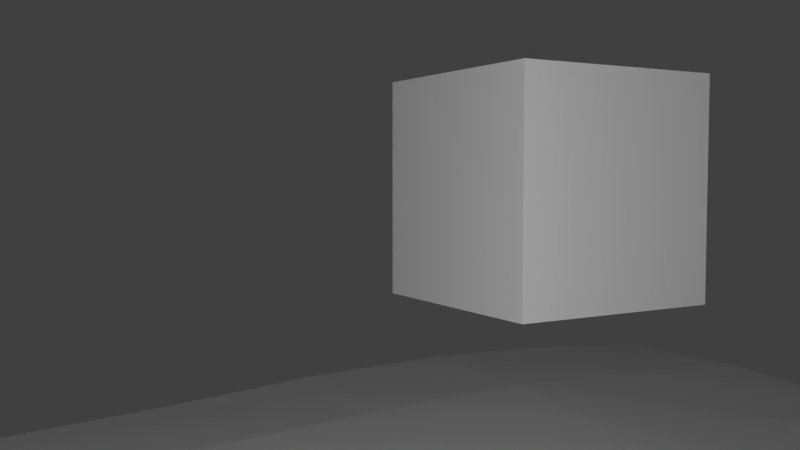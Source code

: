 # Source: demo.blend  (saved by Blender 2.78.0; exported with 4.5.12 LTS)
import bpy
from mathutils import Matrix  # noqa: F401  (used for matrix-valued properties, if any)

bpy.ops.wm.read_factory_settings(use_empty=True)
scene = bpy.context.scene
scene.name = 'Scene'

# ---- collections
col_collection_1 = bpy.data.collections.new('Collection 1'); scene.collection.children.link(col_collection_1)

# ---- materials (node trees are filled in below, after node groups)
mat_crate = bpy.data.materials.new('Crate')
mat_crate.alpha_threshold = 0.0
mat_crate.use_transparent_shadow = False
mat_crate.diffuse_color = (1.0, 1.0, 1.0, 1.0)
mat_crate.roughness = 0.5
mat_crate.specular_intensity = 0.0
mat_ground = bpy.data.materials.new('Ground')
mat_ground.alpha_threshold = 0.0
mat_ground.use_transparent_shadow = False
mat_ground.preview_render_type = 'CUBE'
mat_ground.diffuse_color = (1.0, 1.0, 1.0, 1.0)
mat_ground.roughness = 0.5
mat_ground.specular_intensity = 0.0
mat_ground.line_color = (0.0, 0.0, 0.0, 1.0)

# ---- material node trees

# ---- world
world_world = bpy.data.worlds.new('World'); scene.world = world_world
world_world.color = (0.05088, 0.05088, 0.05088)
world_world.use_sun_shadow = False
world_world.sun_shadow_jitter_overblur = 0.0
world_world.cycles.sampling_method = 'MANUAL'

# ---- cameras
cam_camera = bpy.data.cameras.new('Camera')
cam_camera.clip_end = 100.0
cam_camera.lens = 35.0
cam_camera.sensor_width = 32.0
cam_camera.sensor_height = 18.0
cam_camera.display_size = 2.0
cam_camera.dof.focus_distance = 0.0
cam_camera.dof.aperture_fstop = 128.0
cam_camera.dof.aperture_blades = 6

# ---- lights
light_point = bpy.data.lights.new('Point', 'POINT')
light_point.transmission_factor = 0.0
light_point.energy = 100.0
light_point.shadow_buffer_clip_start = 0.5
light_point.shadow_soft_size = 0.1
light_point.shadow_maximum_resolution = 0.006
light_point.use_absolute_resolution = True

# ---- meshes
me_crate = bpy.data.meshes.new('Crate')
me_crate.from_pydata([(-0.5, -0.5, -0.5), (-0.5, -0.5, 0.5), (-0.5, 0.5, -0.5), (-0.5, 0.5, 0.5), (0.5, -0.5, -0.5), (0.5, -0.5, 0.5), (0.5, 0.5, -0.5), (0.5, 0.5, 0.5), (-0.5, 0.5, -0.5), (-0.5, 0.5, -0.5), (-0.5, -0.5, -0.5), (-0.5, -0.5, -0.5), (-0.5, -0.5, 0.5), (-0.5, -0.5, 0.5), (-0.5, 0.5, 0.5), (-0.5, 0.5, 0.5), (0.5, 0.5, -0.5), (0.5, 0.5, -0.5), (0.5, 0.5, 0.5), (0.5, 0.5, 0.5), (0.5, -0.5, -0.5), (0.5, -0.5, -0.5), (0.5, -0.5, 0.5), (0.5, -0.5, 0.5)], [], [(10, 12, 14, 8), (9, 15, 18, 16), (17, 19, 22, 20), (21, 23, 13, 11), (2, 6, 4, 0), (7, 3, 1, 5)])
_uv = me_crate.uv_layers.new(name='UVMap')
_uv.uv.foreach_set('vector', [9.998e-05, 0.9999, 9.998e-05, 9.998e-05, 0.9999, 9.998e-05, 0.9999, 0.9999, 0.9999, 9.998e-05, 0.9999, 0.9999, 9.998e-05, 0.9999, 9.998e-05, 9.998e-05, 0.9999, 9.998e-05, 0.9999, 0.9999, 0.0001, 0.9999, 9.998e-05, 9.998e-05, 0.9999, 9.998e-05, 0.9999, 0.9999, 0.0001, 0.9999, 9.998e-05, 9.998e-05, 0.0001, 0.0001001, 0.9999, 9.998e-05, 0.9999, 0.9999, 9.998e-05, 0.9999, 0.9999, 0.9999, 9.998e-05, 0.9999, 0.0001, 9.998e-05, 0.9999, 9.998e-05])
me_crate.materials.append(mat_crate)
me_crate.use_remesh_preserve_volume = False
me_crate.use_remesh_preserve_attributes = False
me_crate.use_mirror_vertex_groups = False
me_crate.update()
me_ground = bpy.data.meshes.new('Ground')
me_ground.from_pydata([(-5.0, -5.0, 0.0), (5.0, -5.0, -0.006057), (-5.0, 5.0, 0.05664), (5.0, 5.0, -0.0007329), (-5.0, 4.091, 0.1267), (-5.0, 3.182, 0.15), (-5.0, 2.273, 0.1267), (-5.0, 1.364, 0.05664), (-5.0, 0.4545, 0.005347), (-5.0, -0.4545, 0.0), (-5.0, -1.364, -0.002116), (-5.0, -2.273, -0.004976), (-5.0, -3.182, -0.002116), (-5.0, -4.091, 0.0), (-4.091, -5.0, 0.0), (-3.182, -5.0, -0.002116), (-2.273, -5.0, -0.004976), (-1.364, -5.0, -0.002116), (-0.4545, -5.0, -0.005248), (0.4545, -5.0, -0.02122), (1.364, -5.0, -0.03821), (2.273, -5.0, -0.04613), (3.182, -5.0, -0.03902), (4.091, -5.0, -0.02445), (5.0, -4.091, -0.00987), (5.0, -3.182, -0.01951), (5.0, -2.273, -0.02352), (5.0, -1.364, -0.01951), (5.0, -0.4545, -0.01098), (5.0, 0.4545, -0.03545), (5.0, 1.364, -0.07541), (5.0, 2.273, -0.09374), (5.0, 3.182, -0.07228), (5.0, 4.091, -0.03148), (4.091, 5.0, -0.002557), (3.182, 5.0, 0.01199), (2.273, 5.0, 0.03491), (1.364, 5.0, 0.04426), (0.4545, 5.0, 0.03175), (-0.4545, 5.0, -0.0008725), (-1.364, 5.0, -0.03464), (-2.273, 5.0, -0.01601), (-3.182, 5.0, 0.02203), (-4.091, 5.0, 0.076), (-4.091, -4.091, -0.009124), (-4.091, -3.182, -0.03017), (-4.091, -2.273, -0.04045), (-4.091, -1.364, -0.03017), (-4.091, -0.4545, -0.009124), (-4.091, 0.4545, 0.02137), (-4.091, 1.364, 0.076), (-4.091, 2.273, 0.1212), (-4.091, 3.182, 0.1416), (-4.091, 4.091, 0.1212), (-3.182, -4.091, -0.03017), (-3.182, -3.182, -0.06714), (-3.182, -2.273, -0.08439), (-3.182, -1.364, -0.06558), (-3.182, -0.4545, -0.02386), (-3.182, 0.4545, 0.002382), (-3.182, 1.364, 0.02203), (-3.182, 2.273, 0.05211), (-3.182, 3.182, 0.05882), (-3.182, 4.091, 0.05211), (-2.273, -4.091, -0.04045), (-2.273, -3.182, -0.08439), (-2.273, -2.273, -0.09693), (-2.273, -1.364, -0.06765), (-2.273, -0.4545, -0.01484), (-2.273, 0.4545, 0.004815), (-2.273, 1.364, -0.01212), (-2.273, 2.273, -0.04154), (-2.273, 3.182, -0.03522), (-2.273, 4.091, -0.04026), (-1.364, -4.091, -0.03017), (-1.364, -3.182, -0.06558), (-1.364, -2.273, -0.0636), (-1.364, -1.364, -0.01934), (-1.364, -0.4545, 0.01273), (-1.364, 0.4545, 0.02012), (-1.364, 1.364, -0.03869), (-1.364, 2.273, -0.08158), (-1.364, 3.182, -0.0777), (-1.364, 4.091, -0.06953), (-0.4545, -4.091, -0.01044), (-0.4545, -3.182, -0.00637), (-0.4545, -2.273, 0.04298), (-0.4545, -1.364, 0.09226), (-0.4545, -0.4545, 0.0), (-0.4545, 0.4545, 0.03251), (-0.4545, 1.364, -0.01279), (-0.4545, 2.273, -0.0277), (-0.4545, 3.182, -0.0175), (-0.4545, 4.091, -0.004162), (0.4545, -4.091, -0.009852), (0.4545, -3.182, 0.04974), (0.4545, -2.273, 0.1404), (0.4545, -1.364, 0.1926), (0.4545, -0.4545, 0.1539), (0.4545, 0.4545, 0.06074), (0.4545, 1.364, 0.007264), (0.4545, 2.273, 0.03257), (0.4545, 3.182, 0.06347), (0.4545, 4.091, 0.0634), (1.364, -4.091, -0.02218), (1.364, -3.182, 0.06275), (1.364, -2.273, 0.166), (1.364, -1.364, 0.2173), (1.364, -0.4545, 0.1735), (1.364, 0.4545, 0.06829), (1.364, 1.364, 0.02285), (1.364, 2.273, 0.05511), (1.364, 3.182, 0.1002), (1.364, 4.091, 0.09068), (2.273, -4.091, -0.03877), (2.273, -3.182, 0.02799), (2.273, -2.273, 0.1103), (2.273, -1.364, 0.1546), (2.273, -0.4545, 0.1229), (2.273, 0.4545, 0.03771), (2.273, 1.364, -0.01652), (2.273, 2.273, 0.01772), (2.273, 3.182, 0.05549), (2.273, 4.091, 0.06738), (3.182, -4.091, -0.04025), (3.182, -3.182, -0.01595), (3.182, -2.273, 0.03292), (3.182, -1.364, 0.05793), (3.182, -0.4545, 0.04677), (3.182, 0.4545, -0.01808), (3.182, 1.364, -0.06781), (3.182, 2.273, -0.05784), (3.182, 3.182, -0.02412), (3.182, 4.091, 0.005783), (4.091, -4.091, -0.02696), (4.091, -3.182, -0.03099), (4.091, -2.273, -0.02434), (4.091, -1.364, -0.01399), (4.091, -0.4545, -0.01472), (4.091, 0.4545, -0.04937), (4.091, 1.364, -0.09374), (4.091, 2.273, -0.1122), (4.091, 3.182, -0.08302), (4.091, 4.091, -0.03702)], [], [(143, 33, 3, 34), (4, 53, 43, 2), (53, 63, 42, 43), (63, 73, 41, 42), (73, 83, 40, 41), (83, 93, 39, 40), (93, 103, 38, 39), (103, 113, 37, 38), (113, 123, 36, 37), (123, 133, 35, 36), (133, 143, 34, 35), (0, 14, 44, 13), (13, 44, 45, 12), (12, 45, 46, 11), (11, 46, 47, 10), (10, 47, 48, 9), (9, 48, 49, 8), (8, 49, 50, 7), (7, 50, 51, 6), (6, 51, 52, 5), (5, 52, 53, 4), (14, 15, 54, 44), (44, 54, 55, 45), (45, 55, 56, 46), (46, 56, 57, 47), (47, 57, 58, 48), (48, 58, 59, 49), (49, 59, 60, 50), (50, 60, 61, 51), (51, 61, 62, 52), (52, 62, 63, 53), (15, 16, 64, 54), (54, 64, 65, 55), (55, 65, 66, 56), (56, 66, 67, 57), (57, 67, 68, 58), (58, 68, 69, 59), (59, 69, 70, 60), (60, 70, 71, 61), (61, 71, 72, 62), (62, 72, 73, 63), (16, 17, 74, 64), (64, 74, 75, 65), (65, 75, 76, 66), (66, 76, 77, 67), (67, 77, 78, 68), (68, 78, 79, 69), (69, 79, 80, 70), (70, 80, 81, 71), (71, 81, 82, 72), (72, 82, 83, 73), (17, 18, 84, 74), (74, 84, 85, 75), (75, 85, 86, 76), (76, 86, 87, 77), (77, 87, 88, 78), (78, 88, 89, 79), (79, 89, 90, 80), (80, 90, 91, 81), (81, 91, 92, 82), (82, 92, 93, 83), (18, 19, 94, 84), (84, 94, 95, 85), (85, 95, 96, 86), (86, 96, 97, 87), (87, 97, 98, 88), (88, 98, 99, 89), (89, 99, 100, 90), (90, 100, 101, 91), (91, 101, 102, 92), (92, 102, 103, 93), (19, 20, 104, 94), (94, 104, 105, 95), (95, 105, 106, 96), (96, 106, 107, 97), (97, 107, 108, 98), (98, 108, 109, 99), (99, 109, 110, 100), (100, 110, 111, 101), (101, 111, 112, 102), (102, 112, 113, 103), (20, 21, 114, 104), (104, 114, 115, 105), (105, 115, 116, 106), (106, 116, 117, 107), (107, 117, 118, 108), (108, 118, 119, 109), (109, 119, 120, 110), (110, 120, 121, 111), (111, 121, 122, 112), (112, 122, 123, 113), (21, 22, 124, 114), (114, 124, 125, 115), (115, 125, 126, 116), (116, 126, 127, 117), (117, 127, 128, 118), (118, 128, 129, 119), (119, 129, 130, 120), (120, 130, 131, 121), (121, 131, 132, 122), (122, 132, 133, 123), (22, 23, 134, 124), (124, 134, 135, 125), (125, 135, 136, 126), (126, 136, 137, 127), (127, 137, 138, 128), (128, 138, 139, 129), (129, 139, 140, 130), (130, 140, 141, 131), (131, 141, 142, 132), (132, 142, 143, 133), (23, 1, 24, 134), (134, 24, 25, 135), (135, 25, 26, 136), (136, 26, 27, 137), (137, 27, 28, 138), (138, 28, 29, 139), (139, 29, 30, 140), (140, 30, 31, 141), (141, 31, 32, 142), (142, 32, 33, 143)])
_uv = me_ground.uv_layers.new(name='UVMap')
_uv.uv.foreach_set('vector', [2.545, 2.545, 3.0, 2.545, 3.0, 3.0, 2.545, 3.0, -2.0, 2.545, -1.545, 2.545, -1.545, 3.0, -2.0, 3.0, -1.545, 2.545, -1.091, 2.545, -1.091, 3.0, -1.545, 3.0, -1.091, 2.545, -0.6361, 2.545, -0.6361, 3.0, -1.091, 3.0, -0.6361, 2.545, -0.1817, 2.545, -0.1817, 3.0, -0.6361, 3.0, -0.1817, 2.545, 0.2728, 2.545, 0.2728, 3.0, -0.1817, 3.0, 0.2728, 2.545, 0.7272, 2.545, 0.7272, 3.0, 0.2728, 3.0, 0.7272, 2.545, 1.182, 2.545, 1.182, 3.0, 0.7272, 3.0, 1.182, 2.545, 1.636, 2.545, 1.636, 3.0, 1.182, 3.0, 1.636, 2.545, 2.091, 2.545, 2.091, 3.0, 1.636, 3.0, 2.091, 2.545, 2.545, 2.545, 2.545, 3.0, 2.091, 3.0, -1.999, -2.0, -1.545, -2.0, -1.545, -1.545, -1.999, -1.545, -1.999, -1.545, -1.545, -1.545, -1.545, -1.091, -1.999, -1.091, -1.999, -1.091, -1.545, -1.091, -1.545, -0.6361, -1.999, -0.6361, -1.999, -0.6361, -1.545, -0.6361, -1.545, -0.1817, -1.999, -0.1817, -1.999, -0.1817, -1.545, -0.1817, -1.545, 0.2728, -1.999, 0.2728, -1.999, 0.2728, -1.545, 0.2728, -1.545, 0.7272, -1.999, 0.7272, -1.999, 0.7272, -1.545, 0.7272, -1.545, 1.182, -2.0, 1.182, -2.0, 1.182, -1.545, 1.182, -1.545, 1.636, -2.0, 1.636, -2.0, 1.636, -1.545, 1.636, -1.545, 2.091, -2.0, 2.091, -2.0, 2.091, -1.545, 2.091, -1.545, 2.545, -2.0, 2.545, -1.545, -2.0, -1.091, -2.0, -1.091, -1.545, -1.545, -1.545, -1.545, -1.545, -1.091, -1.545, -1.091, -1.091, -1.545, -1.091, -1.545, -1.091, -1.091, -1.091, -1.091, -0.6361, -1.545, -0.6361, -1.545, -0.6361, -1.091, -0.6361, -1.091, -0.1817, -1.545, -0.1817, -1.545, -0.1817, -1.091, -0.1817, -1.091, 0.2728, -1.545, 0.2728, -1.545, 0.2728, -1.091, 0.2728, -1.091, 0.7272, -1.545, 0.7272, -1.545, 0.7272, -1.091, 0.7272, -1.091, 1.182, -1.545, 1.182, -1.545, 1.182, -1.091, 1.182, -1.091, 1.636, -1.545, 1.636, -1.545, 1.636, -1.091, 1.636, -1.091, 2.091, -1.545, 2.091, -1.545, 2.091, -1.091, 2.091, -1.091, 2.545, -1.545, 2.545, -1.091, -2.0, -0.6361, -2.0, -0.6361, -1.545, -1.091, -1.545, -1.091, -1.545, -0.6361, -1.545, -0.6361, -1.091, -1.091, -1.091, -1.091, -1.091, -0.6361, -1.091, -0.6361, -0.6361, -1.091, -0.6361, -1.091, -0.6361, -0.6361, -0.6361, -0.6361, -0.1817, -1.091, -0.1817, -1.091, -0.1817, -0.6361, -0.1817, -0.6361, 0.2728, -1.091, 0.2728, -1.091, 0.2728, -0.6361, 0.2728, -0.6361, 0.7272, -1.091, 0.7272, -1.091, 0.7272, -0.6361, 0.7272, -0.6361, 1.182, -1.091, 1.182, -1.091, 1.182, -0.6361, 1.182, -0.6361, 1.636, -1.091, 1.636, -1.091, 1.636, -0.6361, 1.636, -0.6361, 2.091, -1.091, 2.091, -1.091, 2.091, -0.6361, 2.091, -0.6361, 2.545, -1.091, 2.545, -0.6361, -2.0, -0.1817, -2.0, -0.1817, -1.545, -0.6361, -1.545, -0.6361, -1.545, -0.1817, -1.545, -0.1817, -1.091, -0.6361, -1.091, -0.6361, -1.091, -0.1817, -1.091, -0.1817, -0.6361, -0.6361, -0.6361, -0.6361, -0.6361, -0.1817, -0.6361, -0.1817, -0.1817, -0.6361, -0.1817, -0.6361, -0.1817, -0.1817, -0.1817, -0.1817, 0.2728, -0.6361, 0.2728, -0.6361, 0.2728, -0.1817, 0.2728, -0.1817, 0.7272, -0.6361, 0.7272, -0.6361, 0.7272, -0.1817, 0.7272, -0.1817, 1.182, -0.6361, 1.182, -0.6361, 1.182, -0.1817, 1.182, -0.1817, 1.636, -0.6361, 1.636, -0.6361, 1.636, -0.1817, 1.636, -0.1817, 2.091, -0.6361, 2.091, -0.6361, 2.091, -0.1817, 2.091, -0.1817, 2.545, -0.6361, 2.545, -0.1817, -2.0, 0.2728, -2.0, 0.2728, -1.545, -0.1817, -1.545, -0.1817, -1.545, 0.2728, -1.545, 0.2728, -1.091, -0.1817, -1.091, -0.1817, -1.091, 0.2728, -1.091, 0.2728, -0.6361, -0.1817, -0.6361, -0.1817, -0.6361, 0.2728, -0.6361, 0.2728, -0.1817, -0.1817, -0.1817, -0.1817, -0.1817, 0.2728, -0.1817, 0.2728, 0.2728, -0.1817, 0.2728, -0.1817, 0.2728, 0.2728, 0.2728, 0.2728, 0.7272, -0.1817, 0.7272, -0.1817, 0.7272, 0.2728, 0.7272, 0.2728, 1.182, -0.1817, 1.182, -0.1817, 1.182, 0.2728, 1.182, 0.2728, 1.636, -0.1817, 1.636, -0.1817, 1.636, 0.2728, 1.636, 0.2728, 2.091, -0.1817, 2.091, -0.1817, 2.091, 0.2728, 2.091, 0.2728, 2.545, -0.1817, 2.545, 0.2728, -2.0, 0.7272, -2.0, 0.7272, -1.545, 0.2728, -1.545, 0.2728, -1.545, 0.7272, -1.545, 0.7272, -1.091, 0.2728, -1.091, 0.2728, -1.091, 0.7272, -1.091, 0.7272, -0.6361, 0.2728, -0.6361, 0.2728, -0.6361, 0.7272, -0.6361, 0.7272, -0.1817, 0.2728, -0.1817, 0.2728, -0.1817, 0.7272, -0.1817, 0.7272, 0.2728, 0.2728, 0.2728, 0.2728, 0.2728, 0.7272, 0.2728, 0.7272, 0.7272, 0.2728, 0.7272, 0.2728, 0.7272, 0.7272, 0.7272, 0.7272, 1.182, 0.2728, 1.182, 0.2728, 1.182, 0.7272, 1.182, 0.7272, 1.636, 0.2728, 1.636, 0.2728, 1.636, 0.7272, 1.636, 0.7272, 2.091, 0.2728, 2.091, 0.2728, 2.091, 0.7272, 2.091, 0.7272, 2.545, 0.2728, 2.545, 0.7272, -2.0, 1.182, -2.0, 1.182, -1.545, 0.7272, -1.545, 0.7272, -1.545, 1.182, -1.545, 1.182, -1.091, 0.7272, -1.091, 0.7272, -1.091, 1.182, -1.091, 1.182, -0.6361, 0.7272, -0.6361, 0.7272, -0.6361, 1.182, -0.6361, 1.182, -0.1817, 0.7272, -0.1817, 0.7272, -0.1817, 1.182, -0.1817, 1.182, 0.2728, 0.7272, 0.2728, 0.7272, 0.2728, 1.182, 0.2728, 1.182, 0.7272, 0.7272, 0.7272, 0.7272, 0.7272, 1.182, 0.7272, 1.182, 1.182, 0.7272, 1.182, 0.7272, 1.182, 1.182, 1.182, 1.182, 1.636, 0.7272, 1.636, 0.7272, 1.636, 1.182, 1.636, 1.182, 2.091, 0.7272, 2.091, 0.7272, 2.091, 1.182, 2.091, 1.182, 2.545, 0.7272, 2.545, 1.182, -2.0, 1.636, -2.0, 1.636, -1.545, 1.182, -1.545, 1.182, -1.545, 1.636, -1.545, 1.636, -1.091, 1.182, -1.091, 1.182, -1.091, 1.636, -1.091, 1.636, -0.6361, 1.182, -0.6361, 1.182, -0.6361, 1.636, -0.6361, 1.636, -0.1817, 1.182, -0.1817, 1.182, -0.1817, 1.636, -0.1817, 1.636, 0.2728, 1.182, 0.2728, 1.182, 0.2728, 1.636, 0.2728, 1.636, 0.7272, 1.182, 0.7272, 1.182, 0.7272, 1.636, 0.7272, 1.636, 1.182, 1.182, 1.182, 1.182, 1.182, 1.636, 1.182, 1.636, 1.636, 1.182, 1.636, 1.182, 1.636, 1.636, 1.636, 1.636, 2.091, 1.182, 2.091, 1.182, 2.091, 1.636, 2.091, 1.636, 2.545, 1.182, 2.545, 1.636, -2.0, 2.091, -2.0, 2.091, -1.545, 1.636, -1.545, 1.636, -1.545, 2.091, -1.545, 2.091, -1.091, 1.636, -1.091, 1.636, -1.091, 2.091, -1.091, 2.091, -0.6361, 1.636, -0.6361, 1.636, -0.6361, 2.091, -0.6361, 2.091, -0.1817, 1.636, -0.1817, 1.636, -0.1817, 2.091, -0.1817, 2.091, 0.2728, 1.636, 0.2728, 1.636, 0.2728, 2.091, 0.2728, 2.091, 0.7272, 1.636, 0.7272, 1.636, 0.7272, 2.091, 0.7272, 2.091, 1.182, 1.636, 1.182, 1.636, 1.182, 2.091, 1.182, 2.091, 1.636, 1.636, 1.636, 1.636, 1.636, 2.091, 1.636, 2.091, 2.091, 1.636, 2.091, 1.636, 2.091, 2.091, 2.091, 2.091, 2.545, 1.636, 2.545, 2.091, -2.0, 2.545, -2.0, 2.545, -1.545, 2.091, -1.545, 2.091, -1.545, 2.545, -1.545, 2.545, -1.091, 2.091, -1.091, 2.091, -1.091, 2.545, -1.091, 2.545, -0.6361, 2.091, -0.6361, 2.091, -0.6361, 2.545, -0.6361, 2.545, -0.1817, 2.091, -0.1817, 2.091, -0.1817, 2.545, -0.1817, 2.545, 0.2728, 2.091, 0.2728, 2.091, 0.2728, 2.545, 0.2728, 2.545, 0.7272, 2.091, 0.7272, 2.091, 0.7272, 2.545, 0.7272, 2.545, 1.182, 2.091, 1.182, 2.091, 1.182, 2.545, 1.182, 2.545, 1.636, 2.091, 1.636, 2.091, 1.636, 2.545, 1.636, 2.545, 2.091, 2.091, 2.091, 2.091, 2.091, 2.545, 2.091, 2.545, 2.545, 2.091, 2.545, 2.545, -2.0, 3.0, -2.0, 3.0, -1.545, 2.545, -1.545, 2.545, -1.545, 3.0, -1.545, 3.0, -1.091, 2.545, -1.091, 2.545, -1.091, 3.0, -1.091, 3.0, -0.6361, 2.545, -0.6361, 2.545, -0.6361, 3.0, -0.6361, 3.0, -0.1817, 2.545, -0.1817, 2.545, -0.1817, 3.0, -0.1817, 3.0, 0.2728, 2.545, 0.2728, 2.545, 0.2728, 3.0, 0.2728, 3.0, 0.7272, 2.545, 0.7272, 2.545, 0.7272, 3.0, 0.7272, 3.0, 1.182, 2.545, 1.182, 2.545, 1.182, 3.0, 1.182, 3.0, 1.636, 2.545, 1.636, 2.545, 1.636, 3.0, 1.636, 3.0, 2.091, 2.545, 2.091, 2.545, 2.091, 3.0, 2.091, 3.0, 2.545, 2.545, 2.545])
me_ground.materials.append(mat_ground)
me_ground.use_remesh_preserve_volume = False
me_ground.use_remesh_preserve_attributes = False
me_ground.use_mirror_vertex_groups = False
me_ground.update()

# ---- objects
ob_camera = bpy.data.objects.new('Camera', cam_camera)
ob_point = bpy.data.objects.new('Point', light_point)
ob_crate2 = bpy.data.objects.new('Crate2', me_crate)
ob_crate1 = bpy.data.objects.new('Crate1', me_crate)
ob_ground = bpy.data.objects.new('Ground', me_ground)

# ---- transforms, parenting, visibility, modifiers, constraints
ob_camera.location = (0.0, 0.0, 1.4)
ob_camera.rotation_euler = (1.512, -1.181e-06, 1.048)
ob_camera.lineart.crease_threshold = 0.0
ob_point.location = (0.0, 0.0, 1.186)
ob_point.lineart.crease_threshold = 0.0
ob_crate2.location = (-3.119, 2.545, 1.329)
ob_crate2.lineart.crease_threshold = 0.0
ob_crate1.location = (0.07092, -2.991, 1.213)
ob_crate1.lineart.crease_threshold = 0.0
ob_ground.location = (0.0, 0.0, 0.0)
ob_ground.lineart.crease_threshold = 0.0

# ---- collection membership
col_collection_1.objects.link(ob_camera)
col_collection_1.objects.link(ob_point)
col_collection_1.objects.link(ob_crate2)
col_collection_1.objects.link(ob_crate1)
col_collection_1.objects.link(ob_ground)

# ---- scene / render settings (as saved in the file)
scene.camera = ob_camera
scene.frame_start = 1; scene.frame_end = 250; scene.frame_set(1)
scene.render.engine = 'BLENDER_EEVEE_NEXT'
scene.render.resolution_percentage = 50
scene.render.dither_intensity = 0.0
scene.cycles.use_denoising = False
scene.cycles.samples = 128
scene.cycles.sampling_pattern = 'TABULATED_SOBOL'
scene.cycles.light_sampling_threshold = 0.0
scene.cycles.use_adaptive_sampling = False
scene.cycles.use_light_tree = False
scene.cycles.blur_glossy = 0.0
scene.cycles.sample_clamp_indirect = 0.0
scene.view_settings.view_transform = 'Standard'
bpy.context.view_layer.update()
